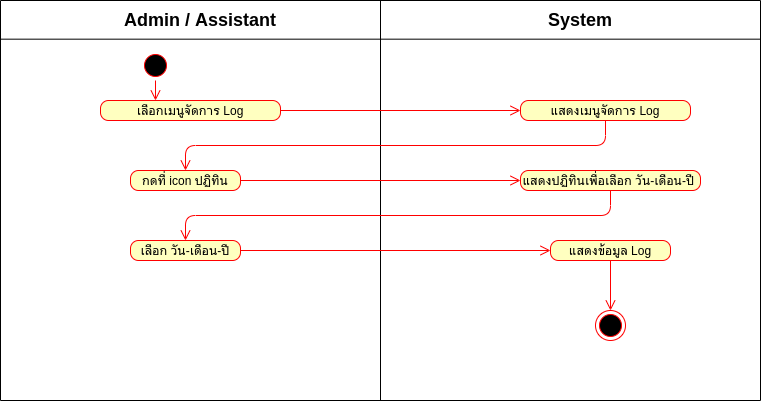

The diagram above was exported from draw.io. Its source (the exported page's mxGraphModel, read from the mxfile embedded in the PNG):
<mxGraphModel dx="801" dy="513" grid="1" gridSize="10" guides="0" tooltips="1" connect="1" arrows="1" fold="1" page="1" pageScale="1" pageWidth="827" pageHeight="1169" math="0" shadow="0">
  <root>
    <mxCell id="0" />
    <mxCell id="1" parent="0" />
    <mxCell id="8Ly0fzJCCH81qdeTu1yw-59" value="" style="endArrow=none;html=1;" parent="1" edge="1">
      <mxGeometry width="50" height="50" relative="1" as="geometry">
        <mxPoint x="420" y="440" as="sourcePoint" />
        <mxPoint x="420" y="40" as="targetPoint" />
      </mxGeometry>
    </mxCell>
    <mxCell id="8Ly0fzJCCH81qdeTu1yw-60" value="" style="endArrow=none;html=1;" parent="1" edge="1">
      <mxGeometry width="50" height="50" relative="1" as="geometry">
        <mxPoint x="40" y="440" as="sourcePoint" />
        <mxPoint x="40" y="40" as="targetPoint" />
      </mxGeometry>
    </mxCell>
    <mxCell id="8Ly0fzJCCH81qdeTu1yw-61" value="" style="endArrow=none;html=1;" parent="1" edge="1">
      <mxGeometry width="50" height="50" relative="1" as="geometry">
        <mxPoint x="800" y="440" as="sourcePoint" />
        <mxPoint x="800" y="40" as="targetPoint" />
      </mxGeometry>
    </mxCell>
    <mxCell id="8Ly0fzJCCH81qdeTu1yw-62" value="" style="endArrow=none;html=1;" parent="1" edge="1">
      <mxGeometry width="50" height="50" relative="1" as="geometry">
        <mxPoint x="800" y="40" as="sourcePoint" />
        <mxPoint x="40" y="40" as="targetPoint" />
      </mxGeometry>
    </mxCell>
    <mxCell id="8Ly0fzJCCH81qdeTu1yw-63" value="" style="endArrow=none;html=1;" parent="1" edge="1">
      <mxGeometry width="50" height="50" relative="1" as="geometry">
        <mxPoint x="800" y="78.67" as="sourcePoint" />
        <mxPoint x="40" y="78.67" as="targetPoint" />
      </mxGeometry>
    </mxCell>
    <mxCell id="8Ly0fzJCCH81qdeTu1yw-64" value="&lt;font style=&quot;font-size: 18px&quot;&gt;&lt;b&gt;Admin / Assistant&lt;/b&gt;&lt;/font&gt;" style="text;html=1;strokeColor=none;fillColor=none;align=center;verticalAlign=middle;whiteSpace=wrap;rounded=0;" parent="1" vertex="1">
      <mxGeometry x="150" y="50" width="180" height="20" as="geometry" />
    </mxCell>
    <mxCell id="8Ly0fzJCCH81qdeTu1yw-65" value="&lt;font style=&quot;font-size: 18px&quot;&gt;&lt;b&gt;System&lt;/b&gt;&lt;/font&gt;" style="text;html=1;strokeColor=none;fillColor=none;align=center;verticalAlign=middle;whiteSpace=wrap;rounded=0;" parent="1" vertex="1">
      <mxGeometry x="600" y="50" width="40" height="20" as="geometry" />
    </mxCell>
    <mxCell id="8Ly0fzJCCH81qdeTu1yw-66" value="" style="endArrow=none;html=1;" parent="1" edge="1">
      <mxGeometry width="50" height="50" relative="1" as="geometry">
        <mxPoint x="800" y="440" as="sourcePoint" />
        <mxPoint x="40" y="440" as="targetPoint" />
      </mxGeometry>
    </mxCell>
    <mxCell id="eu8TSUsdYFXi6fLhLV_U-1" value="เลือกเมนูจัดการ Log" style="rounded=1;whiteSpace=wrap;html=1;arcSize=40;fontColor=#000000;fillColor=#ffffc0;strokeColor=#ff0000;" parent="1" vertex="1">
      <mxGeometry x="140" y="140" width="180" height="20" as="geometry" />
    </mxCell>
    <mxCell id="eu8TSUsdYFXi6fLhLV_U-2" value="" style="edgeStyle=orthogonalEdgeStyle;html=1;verticalAlign=bottom;endArrow=open;endSize=8;strokeColor=#ff0000;exitX=1;exitY=0.5;exitDx=0;exitDy=0;entryX=0;entryY=0.5;entryDx=0;entryDy=0;" parent="1" source="eu8TSUsdYFXi6fLhLV_U-1" target="eu8TSUsdYFXi6fLhLV_U-5" edge="1">
      <mxGeometry relative="1" as="geometry">
        <mxPoint x="270" y="310" as="targetPoint" />
        <mxPoint x="350" y="220" as="sourcePoint" />
      </mxGeometry>
    </mxCell>
    <mxCell id="eu8TSUsdYFXi6fLhLV_U-3" value="" style="ellipse;html=1;shape=startState;fillColor=#000000;strokeColor=#ff0000;" parent="1" vertex="1">
      <mxGeometry x="180" y="90" width="30" height="30" as="geometry" />
    </mxCell>
    <mxCell id="eu8TSUsdYFXi6fLhLV_U-4" value="" style="edgeStyle=orthogonalEdgeStyle;html=1;verticalAlign=bottom;endArrow=open;endSize=8;strokeColor=#ff0000;" parent="1" source="eu8TSUsdYFXi6fLhLV_U-3" edge="1">
      <mxGeometry relative="1" as="geometry">
        <mxPoint x="195" y="140" as="targetPoint" />
      </mxGeometry>
    </mxCell>
    <mxCell id="eu8TSUsdYFXi6fLhLV_U-5" value="แสดงเมนูจัดการ Log" style="rounded=1;whiteSpace=wrap;html=1;arcSize=40;fontColor=#000000;fillColor=#ffffc0;strokeColor=#ff0000;" parent="1" vertex="1">
      <mxGeometry x="560" y="140" width="170" height="20" as="geometry" />
    </mxCell>
    <mxCell id="eu8TSUsdYFXi6fLhLV_U-10" value="" style="edgeStyle=orthogonalEdgeStyle;html=1;verticalAlign=bottom;endArrow=open;endSize=8;strokeColor=#ff0000;exitX=0.5;exitY=1;exitDx=0;exitDy=0;entryX=0.5;entryY=0;entryDx=0;entryDy=0;" parent="1" source="eu8TSUsdYFXi6fLhLV_U-5" target="eu8TSUsdYFXi6fLhLV_U-11" edge="1">
      <mxGeometry relative="1" as="geometry">
        <mxPoint x="170" y="180" as="targetPoint" />
        <mxPoint x="490" y="170" as="sourcePoint" />
      </mxGeometry>
    </mxCell>
    <mxCell id="eu8TSUsdYFXi6fLhLV_U-11" value="กดที่ icon ปฏิทิน" style="rounded=1;whiteSpace=wrap;html=1;arcSize=40;fontColor=#000000;fillColor=#ffffc0;strokeColor=#ff0000;" parent="1" vertex="1">
      <mxGeometry x="170" y="210" width="110" height="20" as="geometry" />
    </mxCell>
    <mxCell id="eu8TSUsdYFXi6fLhLV_U-14" value="แสดงปฏิทินเพื่อเลือก วัน-เดือน-ปี&amp;nbsp;" style="rounded=1;whiteSpace=wrap;html=1;arcSize=40;fontColor=#000000;fillColor=#ffffc0;strokeColor=#ff0000;" parent="1" vertex="1">
      <mxGeometry x="560" y="210" width="180" height="20" as="geometry" />
    </mxCell>
    <mxCell id="eu8TSUsdYFXi6fLhLV_U-15" value="" style="edgeStyle=orthogonalEdgeStyle;html=1;verticalAlign=bottom;endArrow=open;endSize=8;strokeColor=#ff0000;exitX=1;exitY=0.5;exitDx=0;exitDy=0;" parent="1" source="eu8TSUsdYFXi6fLhLV_U-11" target="eu8TSUsdYFXi6fLhLV_U-14" edge="1">
      <mxGeometry relative="1" as="geometry">
        <mxPoint x="550" y="225" as="targetPoint" />
        <mxPoint x="360" y="224.5" as="sourcePoint" />
      </mxGeometry>
    </mxCell>
    <mxCell id="eu8TSUsdYFXi6fLhLV_U-16" value="เลือก วัน-เดือน-ปี" style="rounded=1;whiteSpace=wrap;html=1;arcSize=40;fontColor=#000000;fillColor=#ffffc0;strokeColor=#ff0000;" parent="1" vertex="1">
      <mxGeometry x="170" y="280" width="110" height="20" as="geometry" />
    </mxCell>
    <mxCell id="eu8TSUsdYFXi6fLhLV_U-17" value="" style="edgeStyle=orthogonalEdgeStyle;html=1;verticalAlign=bottom;endArrow=open;endSize=8;strokeColor=#ff0000;exitX=0.5;exitY=1;exitDx=0;exitDy=0;entryX=0.5;entryY=0;entryDx=0;entryDy=0;" parent="1" source="eu8TSUsdYFXi6fLhLV_U-14" target="eu8TSUsdYFXi6fLhLV_U-16" edge="1">
      <mxGeometry relative="1" as="geometry">
        <mxPoint x="600" y="300" as="targetPoint" />
        <mxPoint x="410" y="300" as="sourcePoint" />
      </mxGeometry>
    </mxCell>
    <mxCell id="eu8TSUsdYFXi6fLhLV_U-23" value="แสดงข้อมูล Log" style="rounded=1;whiteSpace=wrap;html=1;arcSize=40;fontColor=#000000;fillColor=#ffffc0;strokeColor=#ff0000;" parent="1" vertex="1">
      <mxGeometry x="590" y="280" width="120" height="20" as="geometry" />
    </mxCell>
    <mxCell id="qyvhKJT3klH20cHDPO6o-1" value="" style="edgeStyle=orthogonalEdgeStyle;html=1;verticalAlign=bottom;endArrow=open;endSize=8;strokeColor=#ff0000;exitX=1;exitY=0.5;exitDx=0;exitDy=0;entryX=0;entryY=0.5;entryDx=0;entryDy=0;" parent="1" target="eu8TSUsdYFXi6fLhLV_U-23" edge="1">
      <mxGeometry relative="1" as="geometry">
        <mxPoint x="560" y="290" as="targetPoint" />
        <mxPoint x="280" y="290" as="sourcePoint" />
      </mxGeometry>
    </mxCell>
    <mxCell id="qyvhKJT3klH20cHDPO6o-2" value="" style="ellipse;html=1;shape=endState;fillColor=#000000;strokeColor=#ff0000;" parent="1" vertex="1">
      <mxGeometry x="635" y="350" width="30" height="30" as="geometry" />
    </mxCell>
    <mxCell id="qyvhKJT3klH20cHDPO6o-3" value="" style="html=1;verticalAlign=bottom;endArrow=open;endSize=8;strokeColor=#ff0000;exitX=0.5;exitY=1;exitDx=0;exitDy=0;entryX=0.5;entryY=0;entryDx=0;entryDy=0;" parent="1" source="eu8TSUsdYFXi6fLhLV_U-23" target="qyvhKJT3klH20cHDPO6o-2" edge="1">
      <mxGeometry relative="1" as="geometry">
        <mxPoint x="205" y="150" as="targetPoint" />
        <mxPoint x="205" y="130" as="sourcePoint" />
      </mxGeometry>
    </mxCell>
  </root>
</mxGraphModel>